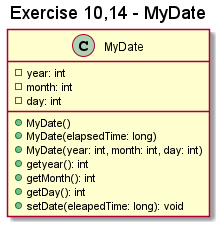

The diagram above was rendered by PlantUML. Its source (embedded in the PNG):
@startumlExercise01_14
title Exercise 10,14 - MyDate
class MyDate  {
    -year: int
    -month: int
    -day: int
    +MyDate()
    +MyDate(elapsedTime: long)
    +MyDate(year: int, month: int, day: int)
    +getyear(): int
    +getMonth(): int
    +getDay(): int
    +setDate(eleapedTime: long): void
}
@enduml